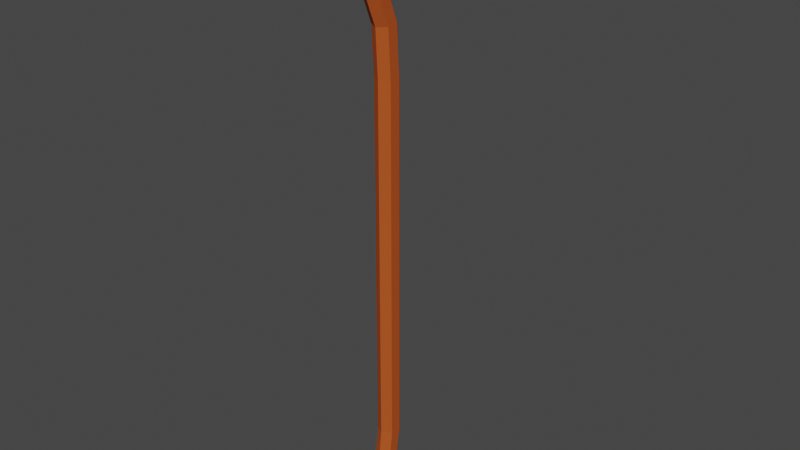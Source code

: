 # Source: Crowbar.blend  (saved by Blender 2.92.15; exported with 4.5.12 LTS)
import bpy
from mathutils import Matrix  # noqa: F401  (used for matrix-valued properties, if any)

bpy.ops.wm.read_factory_settings(use_empty=True)
scene = bpy.context.scene
scene.name = 'Scene'

# ---- materials (node trees are filled in below, after node groups)
mat_material = bpy.data.materials.new('Material')
mat_material.alpha_threshold = 0.0
mat_material.use_transparent_shadow = False
mat_material.diffuse_color = (0.4672, 0.08708, 0.01977, 1.0)
mat_material.line_color = (0.0, 0.0, 0.0, 1.0)

# ---- material node trees

# ---- world
world_world = bpy.data.worlds.new('World'); scene.world = world_world
world_world.use_nodes = True; world_world.node_tree.nodes.clear()
_N = world_world.node_tree.nodes; _L = world_world.node_tree.links
n0 = _N.new('ShaderNodeOutputWorld'); n0.name = 'World Output'; n0.location = (300, 300)
n1 = _N.new('ShaderNodeBackground'); n1.name = 'Background'; n1.location = (10, 300)
n1.inputs[0].default_value = (0.05088, 0.05088, 0.05088, 1.0)
_L.new(n1.outputs[0], n0.inputs[0])
n0.is_active_output = True
world_world.color = (0.05088, 0.05088, 0.05088)
world_world.use_sun_shadow = False
world_world.sun_shadow_jitter_overblur = 0.0

# ---- meshes
me_cylinder = bpy.data.meshes.new('Cylinder')
me_cylinder.from_pydata([(0.0, 0.08, -1.7), (0.0, 0.08, 1.0), (0.06928, 0.04, -1.7), (0.06928, 0.04, 1.0), (0.06928, -0.04, -1.7), (0.06928, -0.04, 1.0), (-6.994e-09, -0.08, -1.7), (-6.994e-09, -0.08, 1.0), (-0.06928, -0.04, -1.7), (-0.06928, -0.04, 1.0), (-0.06928, 0.04, -1.7), (-0.06928, 0.04, 1.0), (-1.253e-07, -0.02496, 1.831), (0.07621, -0.0503, 1.857), (0.07621, -0.101, 1.908), (-1.33e-07, -0.1263, 1.934), (-0.07621, -0.101, 1.908), (-0.07621, -0.0503, 1.857), (-1.251e-07, 0.08345, 1.922), (0.09007, 0.06988, 1.951), (0.09007, 0.04272, 2.01), (-1.342e-07, 0.02914, 2.04), (-0.09007, 0.04272, 2.01), (-0.09007, 0.06988, 1.951), (0.1524, 0.3611, 2.064), (0.1524, 0.3388, 2.127), (-0.1524, 0.3388, 2.127), (-0.1524, 0.3611, 2.064), (-8.799e-18, 0.05817, 1.374), (0.06928, 0.01884, 1.366), (0.06928, -0.05981, 1.352), (-6.994e-09, -0.09914, 1.344), (-0.06928, 0.01884, 1.366), (-0.06928, -0.05981, 1.352), (-9.514e-18, -0.03021, 1.603), (-9.746e-08, -0.05202, 1.733), (0.06928, -0.0918, 1.733), (0.06928, -0.06819, 1.589), (0.06928, -0.1715, 1.733), (0.06928, -0.1443, 1.562), (-6.032e-08, -0.2115, 1.733), (-6.994e-09, -0.1822, 1.548), (-0.06928, -0.1715, 1.733), (-0.06928, -0.1443, 1.562), (-0.06928, -0.0918, 1.733), (-0.06928, -0.06819, 1.589), (-2.688e-07, 0.03736, -1.952), (0.06928, 0.002589, -1.942), (0.06928, -0.06696, -1.924), (-2.758e-07, -0.1017, -1.914), (-0.06928, -0.06696, -1.924), (-0.06928, 0.002589, -1.942), (-4.481e-07, -0.07349, -2.18), (0.06928, -0.09643, -2.164), (0.06928, -0.1423, -2.132), (-4.551e-07, -0.1652, -2.116), (-0.06928, -0.1423, -2.132), (-0.06928, -0.09643, -2.164), (0.06928, -0.2631, -2.362), (0.06928, -0.2812, -2.349), (-0.06928, -0.2812, -2.349), (-0.06928, -0.2631, -2.362), (0.1372, 0.5487, 2.153), (0.1372, 0.5365, 2.186), (-0.1372, 0.5365, 2.186), (-0.1372, 0.5487, 2.153), (0.01016, 0.3388, 2.127), (-0.01016, 0.3388, 2.127), (0.01016, 0.3611, 2.064), (-0.01016, 0.3611, 2.064), (0.05081, 0.5365, 2.186), (-0.05081, 0.5365, 2.186), (0.05081, 0.5487, 2.153), (-0.05081, 0.5487, 2.153), (-1.341e-07, 0.0198, 2.033), (0.0006398, 0.02924, 2.039), (0.001331, 0.02934, 2.039), (0.001576, 0.03235, 2.04), (0.0006611, 0.03049, 2.04)], [], [(0, 1, 3, 2), (2, 3, 5, 4), (4, 5, 7, 6), (6, 7, 9, 8), (35, 44, 17, 12), (8, 9, 11, 10), (10, 11, 1, 0), (6, 8, 50, 49), (28, 32, 45, 34), (42, 40, 15, 16), (38, 36, 13, 14), (44, 42, 16, 17), (40, 38, 14, 15), (17, 16, 22, 23), (33, 31, 41, 43), (30, 29, 37, 39), (32, 33, 43, 45), (31, 30, 39, 41), (29, 28, 34, 37), (15, 14, 20, 76, 74), (13, 12, 18, 19), (12, 17, 23, 18), (16, 15, 74, 21, 22), (14, 13, 19, 20), (66, 25, 63, 70), (20, 19, 24, 25), (23, 22, 26, 27), (11, 9, 33, 32), (5, 3, 29, 30), (9, 7, 31, 33), (1, 11, 32, 28), (7, 5, 30, 31), (3, 1, 28, 29), (37, 34, 35, 36), (39, 37, 36, 38), (41, 39, 38, 40), (43, 41, 40, 42), (45, 43, 42, 44), (34, 45, 44, 35), (36, 35, 12, 13), (50, 51, 57, 56), (2, 4, 48, 47), (8, 10, 51, 50), (0, 2, 47, 46), (4, 6, 49, 48), (10, 0, 46, 51), (48, 49, 55, 54), (46, 47, 53, 52), (51, 46, 52, 57), (49, 50, 56, 55), (47, 48, 54, 53), (56, 60, 55), (53, 54, 59, 58), (56, 57, 61, 60), (55, 59, 54), (61, 58, 59, 60), (59, 55, 60), (57, 52, 61), (53, 58, 52), (61, 52, 58), (22, 21, 26), (26, 21, 78, 67), (21, 75, 78), (23, 27, 18), (27, 69, 18), (18, 24, 19), (73, 65, 64, 71), (25, 24, 62, 63), (69, 27, 65, 73), (27, 26, 64, 65), (24, 68, 72, 62), (66, 70, 72, 68), (62, 72, 70, 63), (67, 66, 68, 69), (26, 67, 71, 64), (67, 69, 73, 71), (18, 69, 68), (68, 24, 18), (74, 76, 75), (75, 21, 74), (67, 78, 77, 66), (66, 77, 25), (78, 75, 76, 77), (77, 76, 20, 25)])
_uv = me_cylinder.uv_layers.new(name='UVMap')
_uv.uv.foreach_set('vector', [1.0, 0.5, 1.0, 1.0, 0.8333, 1.0, 0.8333, 0.5, 0.8333, 0.5, 0.8333, 1.0, 0.6667, 1.0, 0.6667, 0.5, 0.6667, 0.5, 0.6667, 1.0, 0.5, 1.0, 0.5, 0.5, 0.5, 0.5, 0.5, 1.0, 0.3333, 1.0, 0.3333, 0.5, -8.941e-08, 1.0, 0.1667, 1.0, 0.1667, 1.0, -8.941e-08, 1.0, 0.3333, 0.5, 0.3333, 1.0, 0.1667, 1.0, 0.1667, 0.5, 0.1667, 0.5, 0.1667, 1.0, -8.941e-08, 1.0, -8.941e-08, 0.5, 0.5, 0.5, 0.3333, 0.5, 0.3333, 0.5, 0.5, 0.5, -8.941e-08, 1.0, 0.1667, 1.0, 0.1667, 1.0, -8.941e-08, 1.0, 0.3333, 1.0, 0.5, 1.0, 0.5, 1.0, 0.3333, 1.0, 0.6667, 1.0, 0.8333, 1.0, 0.8333, 1.0, 0.6667, 1.0, 0.1667, 1.0, 0.3333, 1.0, 0.3333, 1.0, 0.1667, 1.0, 0.5, 1.0, 0.6667, 1.0, 0.6667, 1.0, 0.5, 1.0, 0.1667, 1.0, 0.3333, 1.0, 0.3333, 1.0, 0.1667, 1.0, 0.3333, 1.0, 0.5, 1.0, 0.5, 1.0, 0.3333, 1.0, 0.6667, 1.0, 0.8333, 1.0, 0.8333, 1.0, 0.6667, 1.0, 0.1667, 1.0, 0.3333, 1.0, 0.3333, 1.0, 0.1667, 1.0, 0.5, 1.0, 0.6667, 1.0, 0.6667, 1.0, 0.5, 1.0, 0.8333, 1.0, 1.0, 1.0, 1.0, 1.0, 0.8333, 1.0, 0.5, 1.0, 0.6667, 1.0, 0.6667, 1.0, 0.5025, 1.0, 0.5, 1.0, 0.8333, 1.0, 1.0, 1.0, 1.0, 1.0, 0.8333, 1.0, -8.941e-08, 1.0, 0.1667, 1.0, 0.1667, 1.0, -8.941e-08, 1.0, 0.3333, 1.0, 0.5, 1.0, 0.5, 1.0, 0.5, 1.0, 0.3333, 1.0, 0.6667, 1.0, 0.8333, 1.0, 0.8333, 1.0, 0.6667, 1.0, 0.4163, 0.42, 0.4578, 0.13, 0.4578, 0.13, 0.4163, 0.42, 0.6667, 1.0, 0.8333, 1.0, 0.8333, 1.0, 0.6667, 1.0, 0.1667, 1.0, 0.3333, 1.0, 0.3333, 1.0, 0.1667, 1.0, 0.1667, 1.0, 0.3333, 1.0, 0.3333, 1.0, 0.1667, 1.0, 0.6667, 1.0, 0.8333, 1.0, 0.8333, 1.0, 0.6667, 1.0, 0.3333, 1.0, 0.5, 1.0, 0.5, 1.0, 0.3333, 1.0, -8.941e-08, 1.0, 0.1667, 1.0, 0.1667, 1.0, -8.941e-08, 1.0, 0.5, 1.0, 0.6667, 1.0, 0.6667, 1.0, 0.5, 1.0, 0.8333, 1.0, 1.0, 1.0, 1.0, 1.0, 0.8333, 1.0, 0.8333, 1.0, 1.0, 1.0, 1.0, 1.0, 0.8333, 1.0, 0.6667, 1.0, 0.8333, 1.0, 0.8333, 1.0, 0.6667, 1.0, 0.5, 1.0, 0.6667, 1.0, 0.6667, 1.0, 0.5, 1.0, 0.3333, 1.0, 0.5, 1.0, 0.5, 1.0, 0.3333, 1.0, 0.1667, 1.0, 0.3333, 1.0, 0.3333, 1.0, 0.1667, 1.0, -8.941e-08, 1.0, 0.1667, 1.0, 0.1667, 1.0, -8.941e-08, 1.0, 0.8333, 1.0, 1.0, 1.0, 1.0, 1.0, 0.8333, 1.0, 0.3333, 0.5, 0.1667, 0.5, 0.1667, 0.5, 0.3333, 0.5, 0.8333, 0.5, 0.6667, 0.5, 0.6667, 0.5, 0.8333, 0.5, 0.3333, 0.5, 0.1667, 0.5, 0.1667, 0.5, 0.3333, 0.5, 1.0, 0.5, 0.8333, 0.5, 0.8333, 0.5, 1.0, 0.5, 0.6667, 0.5, 0.5, 0.5, 0.5, 0.5, 0.6667, 0.5, 0.1667, 0.5, -8.941e-08, 0.5, -8.941e-08, 0.5, 0.1667, 0.5, 0.6667, 0.5, 0.5, 0.5, 0.5, 0.5, 0.6667, 0.5, 1.0, 0.5, 0.8333, 0.5, 0.8333, 0.5, 1.0, 0.5, 0.1667, 0.5, -8.941e-08, 0.5, -8.941e-08, 0.5, 0.1667, 0.5, 0.5, 0.5, 0.3333, 0.5, 0.3333, 0.5, 0.5, 0.5, 0.8333, 0.5, 0.6667, 0.5, 0.6667, 0.5, 0.8333, 0.5, 0.3333, 0.5, 0.3333, 0.5, 0.5, 0.5, 0.8333, 0.5, 0.6667, 0.5, 0.6667, 0.5, 0.8333, 0.5, 0.3333, 0.5, 0.1667, 0.5, 0.1667, 0.5, 0.3333, 0.5, 0.5, 0.5, 0.6667, 0.5, 0.6667, 0.5, 0.5422, 0.37, 0.9578, 0.37, 0.9578, 0.13, 0.5422, 0.13, 0.9578, 0.13, 0.5, 0.5, 0.5422, 0.13, 0.1667, 0.5, -8.941e-08, 0.5, 0.1667, 0.5, 0.8333, 0.5, 0.8333, 0.5, 1.0, 0.5, 0.1667, 0.5, -8.941e-08, 0.5, 0.8333, 0.5, 0.3333, 1.0, 0.5, 1.0, 0.3333, 1.0, 0.3333, 1.0, 0.5, 1.0, 0.4998, 0.9962, 0.3748, 0.71, 0.5, 1.0, 0.5012, 1.0, 0.4998, 0.9962, 0.1667, 1.0, 0.1667, 1.0, -8.941e-08, 1.0, 0.1667, 1.0, 0.2637, 0.79, -8.941e-08, 1.0, -8.941e-08, 1.0, 0.4578, 0.37, 0.8333, 1.0, 0.1807, 0.37, 0.04215, 0.37, 0.04215, 0.13, 0.1807, 0.13, 0.6667, 1.0, 0.8333, 1.0, 0.8333, 1.0, 0.6667, 1.0, 0.2637, 0.79, 0.1667, 1.0, 0.1667, 1.0, 0.2637, 0.79, 0.1667, 1.0, 0.3333, 1.0, 0.3333, 1.0, 0.1667, 1.0, 0.4578, 0.37, 0.3608, 0.58, 0.3608, 0.58, 0.4578, 0.37, 0.4163, 0.42, 0.4163, 0.42, 0.3193, 0.37, 0.3608, 0.58, 0.4578, 0.37, 0.3193, 0.37, 0.3193, 0.13, 0.4578, 0.13, 0.3748, 0.71, 0.4163, 0.42, 0.3608, 0.58, 0.2637, 0.79, 0.3333, 1.0, 0.3748, 0.71, 0.3748, 0.71, 0.3333, 1.0, 0.3748, 0.71, 0.2637, 0.79, 0.1807, 0.37, 0.3748, 0.71, -8.941e-08, 1.0, 0.2637, 0.79, 0.3608, 0.58, 0.3608, 0.58, 0.4578, 0.37, -8.941e-08, 1.0, 0.5, 1.0, 0.5025, 1.0, 0.5012, 1.0, 0.5012, 1.0, 0.5, 1.0, 0.5, 1.0, 0.3748, 0.71, 0.4998, 0.9962, 0.4996, 0.991, 0.4163, 0.42, 0.4163, 0.42, 0.4996, 0.991, 0.4578, 0.13, 0.4998, 0.9962, 0.5012, 1.0, 0.5025, 1.0, 0.4996, 0.991, 0.4996, 0.991, 0.5025, 1.0, 0.6667, 1.0, 0.4578, 0.13])
me_cylinder.materials.append(mat_material)
me_cylinder.use_remesh_fix_poles = True
me_cylinder.use_remesh_preserve_attributes = False
me_cylinder.use_mirror_vertex_groups = False
me_cylinder.update()

# ---- objects
ob_empty = bpy.data.objects.new('Empty', None)
ob_cylinder = bpy.data.objects.new('Cylinder', me_cylinder)

# ---- transforms, parenting, visibility, modifiers, constraints
ob_empty.location = (-10.0, 0.116, 0.0)
ob_empty.rotation_euler = (-4.712, -1.548, 1.571)
ob_empty.empty_display_type = 'IMAGE'
ob_empty.empty_display_size = 5.0
ob_empty.empty_image_depth = 'BACK'
ob_empty.use_empty_image_alpha = True
ob_empty.empty_image_side = 'FRONT'
ob_empty.color = (1.0, 1.0, 1.0, 0.15)
ob_empty.hide_select = True
ob_empty.lineart.crease_threshold = 0.0
ob_cylinder.location = (0.0, 0.0, 0.0)
ob_cylinder.lineart.crease_threshold = 0.0

# ---- collection membership
scene.collection.objects.link(ob_empty)
scene.collection.objects.link(ob_cylinder)

# ---- scene / render settings (as saved in the file)
scene.frame_start = 1; scene.frame_end = 250; scene.frame_set(1)
scene.render.engine = 'BLENDER_EEVEE_NEXT'
scene.cycles.use_denoising = False
scene.cycles.samples = 128
scene.cycles.sampling_pattern = 'TABULATED_SOBOL'
scene.cycles.use_adaptive_sampling = False
scene.cycles.use_light_tree = False
scene.view_settings.view_transform = 'Filmic'
bpy.context.view_layer.update()

# ---- added for rendering (the .blend has no active camera and no usable light): camera, sun
cam_auto = bpy.data.cameras.new('AutoCamera')
cam_auto.lens = 50.0
cam_auto.sensor_width = 36.0
cam_auto.clip_end = 1000.0
ob_auto_camera = bpy.data.objects.new('AutoCamera', cam_auto)
scene.collection.objects.link(ob_auto_camera)
ob_auto_camera.location = (4.2871, -5.01076, 3.34178)
ob_auto_camera.rotation_euler = (1.09748, -7.21219e-08, 0.694738)
scene.camera = ob_auto_camera
light_auto_sun = bpy.data.lights.new('AutoSun', 'SUN')
light_auto_sun.energy = 3.0
light_auto_sun.angle = 0.0523599
ob_auto_sun = bpy.data.objects.new('AutoSun', light_auto_sun)
scene.collection.objects.link(ob_auto_sun)
ob_auto_sun.rotation_euler = (0.872665, 0.174533, 0.523599)
bpy.context.view_layer.update()
